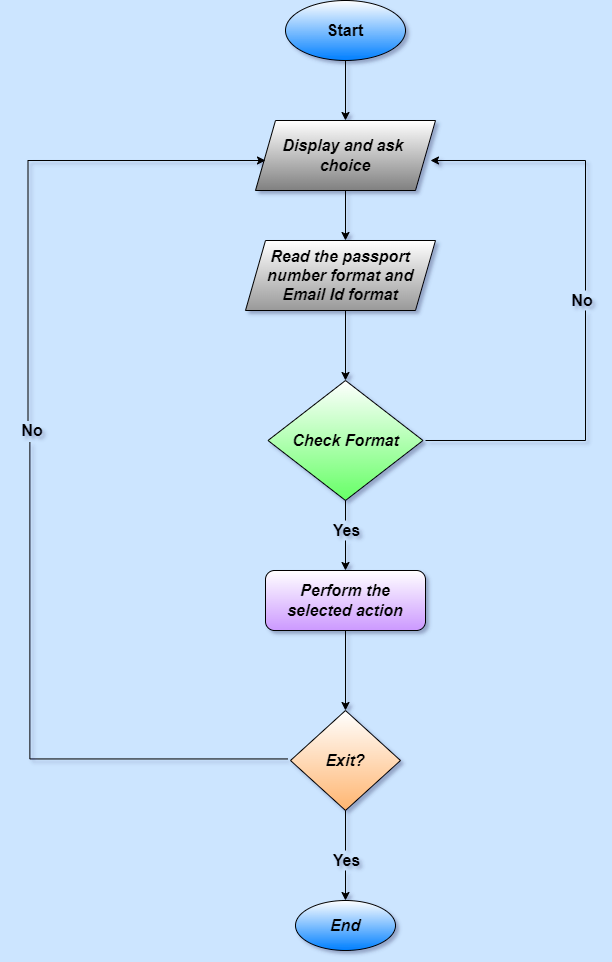

The diagram above was exported from draw.io. Its source (the exported page's mxGraphModel, read from the mxfile embedded in the PNG):
<mxGraphModel dx="1038" dy="481" grid="1" gridSize="10" guides="1" tooltips="1" connect="1" arrows="1" fold="1" page="1" pageScale="1" pageWidth="850" pageHeight="1100" background="#CCE5FF" math="0" shadow="1">
  <root>
    <mxCell id="GFebompQaLS6IFUs8qiD-0" />
    <mxCell id="GFebompQaLS6IFUs8qiD-1" parent="GFebompQaLS6IFUs8qiD-0" />
    <mxCell id="GFebompQaLS6IFUs8qiD-3" value="&lt;b&gt;&lt;font style=&quot;font-size: 16px&quot;&gt;Start&lt;/font&gt;&lt;/b&gt;" style="ellipse;whiteSpace=wrap;html=1;gradientColor=#007FFF;" vertex="1" parent="GFebompQaLS6IFUs8qiD-1">
      <mxGeometry x="350" y="80" width="120" height="60" as="geometry" />
    </mxCell>
    <mxCell id="GFebompQaLS6IFUs8qiD-8" value="&lt;b&gt;&lt;i&gt;Display and ask &lt;br&gt;choice&lt;/i&gt;&lt;/b&gt;" style="shape=parallelogram;perimeter=parallelogramPerimeter;whiteSpace=wrap;html=1;fixedSize=1;fontSize=16;gradientColor=#808080;" vertex="1" parent="GFebompQaLS6IFUs8qiD-1">
      <mxGeometry x="320" y="200" width="180" height="70" as="geometry" />
    </mxCell>
    <mxCell id="GFebompQaLS6IFUs8qiD-9" value="&lt;b&gt;&lt;i&gt;Read the passport number format and Email Id format&lt;/i&gt;&lt;/b&gt;" style="shape=parallelogram;perimeter=parallelogramPerimeter;whiteSpace=wrap;html=1;fixedSize=1;fontSize=16;gradientColor=#999999;" vertex="1" parent="GFebompQaLS6IFUs8qiD-1">
      <mxGeometry x="310" y="320" width="190" height="70" as="geometry" />
    </mxCell>
    <mxCell id="GFebompQaLS6IFUs8qiD-10" value="&lt;b&gt;&lt;i&gt;Check Format&lt;/i&gt;&lt;/b&gt;" style="rhombus;whiteSpace=wrap;html=1;fontSize=16;gradientColor=#66FF66;" vertex="1" parent="GFebompQaLS6IFUs8qiD-1">
      <mxGeometry x="332.5" y="460" width="155" height="120" as="geometry" />
    </mxCell>
    <mxCell id="GFebompQaLS6IFUs8qiD-11" value="&lt;i&gt;&lt;b&gt;Perform the&lt;/b&gt; &lt;b&gt;selected&amp;nbsp;&lt;/b&gt;&lt;b&gt;action&lt;/b&gt;&lt;/i&gt;" style="rounded=1;whiteSpace=wrap;html=1;fontSize=16;gradientColor=#CC99FF;" vertex="1" parent="GFebompQaLS6IFUs8qiD-1">
      <mxGeometry x="330" y="650" width="160" height="60" as="geometry" />
    </mxCell>
    <mxCell id="GFebompQaLS6IFUs8qiD-13" value="&lt;b&gt;&lt;i&gt;Exit?&lt;/i&gt;&lt;/b&gt;" style="rhombus;whiteSpace=wrap;html=1;fontSize=16;gradientColor=#FFB570;strokeColor=default;" vertex="1" parent="GFebompQaLS6IFUs8qiD-1">
      <mxGeometry x="355" y="790" width="110" height="100" as="geometry" />
    </mxCell>
    <mxCell id="GFebompQaLS6IFUs8qiD-14" value="&lt;b&gt;&lt;i&gt;End&lt;/i&gt;&lt;/b&gt;" style="ellipse;whiteSpace=wrap;html=1;fontSize=16;gradientColor=#007FFF;" vertex="1" parent="GFebompQaLS6IFUs8qiD-1">
      <mxGeometry x="360" y="980" width="100" height="50" as="geometry" />
    </mxCell>
    <mxCell id="GFebompQaLS6IFUs8qiD-15" value="" style="endArrow=classic;html=1;rounded=0;fontSize=16;entryX=0.5;entryY=0;entryDx=0;entryDy=0;" edge="1" parent="GFebompQaLS6IFUs8qiD-1" target="GFebompQaLS6IFUs8qiD-8">
      <mxGeometry width="50" height="50" relative="1" as="geometry">
        <mxPoint x="410" y="140" as="sourcePoint" />
        <mxPoint x="460" y="90" as="targetPoint" />
      </mxGeometry>
    </mxCell>
    <mxCell id="GFebompQaLS6IFUs8qiD-19" value="" style="endArrow=classic;html=1;rounded=0;fontSize=16;exitX=0.5;exitY=1;exitDx=0;exitDy=0;" edge="1" parent="GFebompQaLS6IFUs8qiD-1" source="GFebompQaLS6IFUs8qiD-8">
      <mxGeometry width="50" height="50" relative="1" as="geometry">
        <mxPoint x="400" y="350" as="sourcePoint" />
        <mxPoint x="410" y="320" as="targetPoint" />
      </mxGeometry>
    </mxCell>
    <mxCell id="GFebompQaLS6IFUs8qiD-20" value="" style="endArrow=classic;html=1;rounded=0;fontSize=16;entryX=0.5;entryY=0;entryDx=0;entryDy=0;" edge="1" parent="GFebompQaLS6IFUs8qiD-1" target="GFebompQaLS6IFUs8qiD-10">
      <mxGeometry width="50" height="50" relative="1" as="geometry">
        <mxPoint x="410" y="390" as="sourcePoint" />
        <mxPoint x="450" y="300" as="targetPoint" />
      </mxGeometry>
    </mxCell>
    <mxCell id="GFebompQaLS6IFUs8qiD-26" value="&lt;b&gt;&amp;nbsp; &amp;nbsp; &amp;nbsp;Yes&lt;/b&gt;" style="text;html=1;align=center;verticalAlign=middle;resizable=0;points=[];autosize=1;strokeColor=none;fillColor=none;fontSize=16;" vertex="1" parent="GFebompQaLS6IFUs8qiD-1">
      <mxGeometry x="365" y="600" width="70" height="20" as="geometry" />
    </mxCell>
    <mxCell id="GFebompQaLS6IFUs8qiD-27" value="" style="endArrow=none;html=1;rounded=0;fontSize=16;exitX=0.5;exitY=1;exitDx=0;exitDy=0;" edge="1" parent="GFebompQaLS6IFUs8qiD-1" source="GFebompQaLS6IFUs8qiD-10">
      <mxGeometry width="50" height="50" relative="1" as="geometry">
        <mxPoint x="400" y="750" as="sourcePoint" />
        <mxPoint x="410" y="600" as="targetPoint" />
      </mxGeometry>
    </mxCell>
    <mxCell id="GFebompQaLS6IFUs8qiD-28" value="" style="endArrow=classic;html=1;rounded=0;fontSize=16;entryX=0.5;entryY=0;entryDx=0;entryDy=0;" edge="1" parent="GFebompQaLS6IFUs8qiD-1" target="GFebompQaLS6IFUs8qiD-11">
      <mxGeometry width="50" height="50" relative="1" as="geometry">
        <mxPoint x="410" y="620" as="sourcePoint" />
        <mxPoint x="450" y="700" as="targetPoint" />
      </mxGeometry>
    </mxCell>
    <mxCell id="GFebompQaLS6IFUs8qiD-29" value="" style="endArrow=classic;html=1;rounded=0;fontSize=16;exitX=0.5;exitY=1;exitDx=0;exitDy=0;entryX=0.5;entryY=0;entryDx=0;entryDy=0;" edge="1" parent="GFebompQaLS6IFUs8qiD-1" source="GFebompQaLS6IFUs8qiD-11" target="GFebompQaLS6IFUs8qiD-13">
      <mxGeometry width="50" height="50" relative="1" as="geometry">
        <mxPoint x="400" y="750" as="sourcePoint" />
        <mxPoint x="450" y="700" as="targetPoint" />
      </mxGeometry>
    </mxCell>
    <mxCell id="GFebompQaLS6IFUs8qiD-30" value="&lt;b&gt;&amp;nbsp; &amp;nbsp; &amp;nbsp;Yes&lt;/b&gt;" style="text;html=1;align=center;verticalAlign=middle;resizable=0;points=[];autosize=1;strokeColor=none;fillColor=none;fontSize=16;" vertex="1" parent="GFebompQaLS6IFUs8qiD-1">
      <mxGeometry x="365" y="930" width="70" height="20" as="geometry" />
    </mxCell>
    <mxCell id="GFebompQaLS6IFUs8qiD-31" value="" style="endArrow=classic;html=1;rounded=0;fontSize=16;entryX=0.5;entryY=0;entryDx=0;entryDy=0;" edge="1" parent="GFebompQaLS6IFUs8qiD-1" target="GFebompQaLS6IFUs8qiD-14">
      <mxGeometry width="50" height="50" relative="1" as="geometry">
        <mxPoint x="410" y="950" as="sourcePoint" />
        <mxPoint x="450" y="900" as="targetPoint" />
      </mxGeometry>
    </mxCell>
    <mxCell id="GFebompQaLS6IFUs8qiD-32" value="" style="endArrow=none;html=1;rounded=0;fontSize=16;entryX=0.5;entryY=1;entryDx=0;entryDy=0;" edge="1" parent="GFebompQaLS6IFUs8qiD-1" target="GFebompQaLS6IFUs8qiD-13">
      <mxGeometry width="50" height="50" relative="1" as="geometry">
        <mxPoint x="410" y="930" as="sourcePoint" />
        <mxPoint x="450" y="900" as="targetPoint" />
      </mxGeometry>
    </mxCell>
    <mxCell id="GFebompQaLS6IFUs8qiD-34" value="&lt;b&gt;&amp;nbsp; &amp;nbsp;No&lt;/b&gt;" style="text;html=1;align=center;verticalAlign=middle;resizable=0;points=[];autosize=1;strokeColor=none;fillColor=none;fontSize=16;" vertex="1" parent="GFebompQaLS6IFUs8qiD-1">
      <mxGeometry x="615" y="370" width="50" height="20" as="geometry" />
    </mxCell>
    <mxCell id="GFebompQaLS6IFUs8qiD-36" value="" style="shape=partialRectangle;whiteSpace=wrap;html=1;top=0;left=0;fillColor=none;fontSize=16;strokeColor=default;" vertex="1" parent="GFebompQaLS6IFUs8qiD-1">
      <mxGeometry x="490" y="390" width="160" height="130" as="geometry" />
    </mxCell>
    <mxCell id="GFebompQaLS6IFUs8qiD-37" value="" style="edgeStyle=segmentEdgeStyle;endArrow=classic;html=1;rounded=0;fontSize=16;" edge="1" parent="GFebompQaLS6IFUs8qiD-1">
      <mxGeometry width="50" height="50" relative="1" as="geometry">
        <mxPoint x="650" y="370" as="sourcePoint" />
        <mxPoint x="495" y="240" as="targetPoint" />
        <Array as="points">
          <mxPoint x="650" y="240" />
          <mxPoint x="495" y="240" />
        </Array>
      </mxGeometry>
    </mxCell>
    <mxCell id="GFebompQaLS6IFUs8qiD-43" value="" style="shape=partialRectangle;whiteSpace=wrap;html=1;bottom=0;right=0;fillColor=none;fontSize=16;strokeColor=default;rotation=-90;" vertex="1" parent="GFebompQaLS6IFUs8qiD-1">
      <mxGeometry x="65" y="550.9399999999999" width="316.88" height="258.12" as="geometry" />
    </mxCell>
    <mxCell id="GFebompQaLS6IFUs8qiD-44" value="&lt;b&gt;&lt;br&gt;&amp;nbsp; &amp;nbsp;No&lt;/b&gt;" style="text;html=1;align=center;verticalAlign=middle;resizable=0;points=[];autosize=1;strokeColor=none;fillColor=none;fontSize=16;" vertex="1" parent="GFebompQaLS6IFUs8qiD-1">
      <mxGeometry x="65" y="480" width="50" height="40" as="geometry" />
    </mxCell>
    <mxCell id="GFebompQaLS6IFUs8qiD-47" value="" style="edgeStyle=elbowEdgeStyle;elbow=horizontal;endArrow=classic;html=1;rounded=0;fontSize=16;" edge="1" parent="GFebompQaLS6IFUs8qiD-1">
      <mxGeometry width="50" height="50" relative="1" as="geometry">
        <mxPoint x="92.5" y="500" as="sourcePoint" />
        <mxPoint x="330" y="240" as="targetPoint" />
        <Array as="points">
          <mxPoint x="92.5" y="390" />
        </Array>
      </mxGeometry>
    </mxCell>
  </root>
</mxGraphModel>